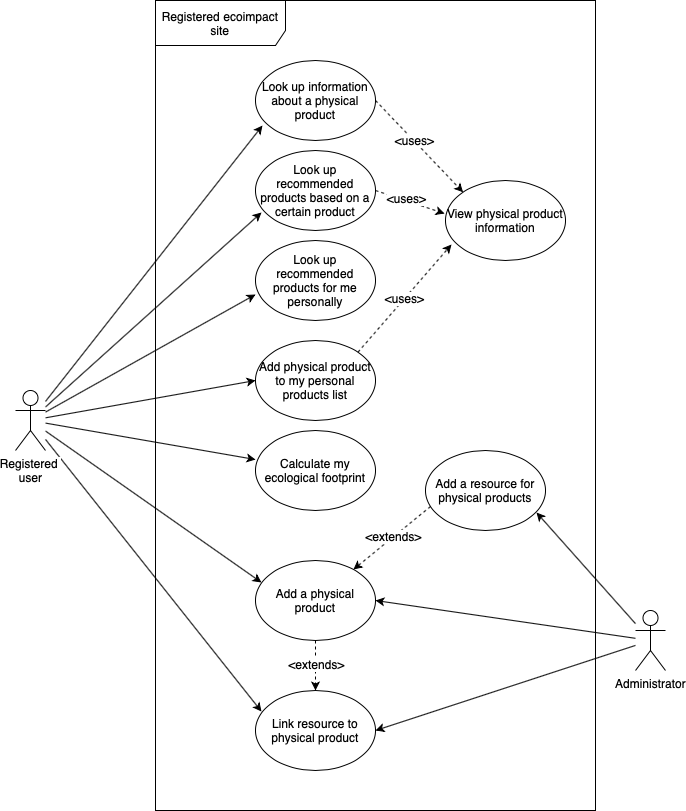

The diagram above was exported from draw.io. Its source (the exported page's mxGraphModel, read from the mxfile embedded in the PNG):
<mxGraphModel dx="786" dy="1179" grid="1" gridSize="10" guides="1" tooltips="1" connect="1" arrows="1" fold="1" page="1" pageScale="1" pageWidth="827" pageHeight="1169" math="0" shadow="0">
  <root>
    <mxCell id="0" />
    <mxCell id="1" parent="0" />
    <mxCell id="GkUP68564I9Adwg8bNIg-1" value="Registered ecoimpact site" style="shape=umlFrame;whiteSpace=wrap;html=1;width=130;height=45;fillColor=#ffffff;shadow=0;comic=0;gradientColor=none;swimlaneFillColor=none;" vertex="1" parent="1">
      <mxGeometry x="180" y="70" width="440" height="810" as="geometry" />
    </mxCell>
    <mxCell id="GkUP68564I9Adwg8bNIg-4" style="rounded=0;orthogonalLoop=1;jettySize=auto;html=1;entryX=0;entryY=0;entryDx=0;entryDy=0;dashed=1;exitX=1;exitY=0.5;exitDx=0;exitDy=0;" edge="1" parent="1" source="GkUP68564I9Adwg8bNIg-5" target="GkUP68564I9Adwg8bNIg-6">
      <mxGeometry relative="1" as="geometry" />
    </mxCell>
    <mxCell id="GkUP68564I9Adwg8bNIg-25" value="&amp;lt;uses&amp;gt;" style="text;html=1;align=center;verticalAlign=middle;resizable=0;points=[];labelBackgroundColor=#ffffff;" vertex="1" connectable="0" parent="GkUP68564I9Adwg8bNIg-4">
      <mxGeometry x="-0.131" y="1" relative="1" as="geometry">
        <mxPoint as="offset" />
      </mxGeometry>
    </mxCell>
    <mxCell id="GkUP68564I9Adwg8bNIg-5" value="Look up information about a physical product" style="ellipse;whiteSpace=wrap;html=1;" vertex="1" parent="1">
      <mxGeometry x="280" y="130" width="120" height="80" as="geometry" />
    </mxCell>
    <mxCell id="GkUP68564I9Adwg8bNIg-6" value="View physical product information" style="ellipse;whiteSpace=wrap;html=1;" vertex="1" parent="1">
      <mxGeometry x="470" y="250" width="120" height="80" as="geometry" />
    </mxCell>
    <mxCell id="GkUP68564I9Adwg8bNIg-7" style="edgeStyle=none;rounded=0;orthogonalLoop=1;jettySize=auto;html=1;entryX=-0.008;entryY=0.413;entryDx=0;entryDy=0;exitX=1;exitY=0.5;exitDx=0;exitDy=0;dashed=1;entryPerimeter=0;" edge="1" parent="1" source="GkUP68564I9Adwg8bNIg-8" target="GkUP68564I9Adwg8bNIg-6">
      <mxGeometry relative="1" as="geometry" />
    </mxCell>
    <mxCell id="GkUP68564I9Adwg8bNIg-26" value="&amp;lt;uses&amp;gt;" style="text;html=1;align=center;verticalAlign=middle;resizable=0;points=[];labelBackgroundColor=#ffffff;" vertex="1" connectable="0" parent="GkUP68564I9Adwg8bNIg-7">
      <mxGeometry x="-0.1422" y="2" relative="1" as="geometry">
        <mxPoint as="offset" />
      </mxGeometry>
    </mxCell>
    <mxCell id="GkUP68564I9Adwg8bNIg-8" value="Look up recommended products based on a certain product" style="ellipse;whiteSpace=wrap;html=1;" vertex="1" parent="1">
      <mxGeometry x="280" y="220" width="120" height="80" as="geometry" />
    </mxCell>
    <mxCell id="GkUP68564I9Adwg8bNIg-10" value="Look up recommended products for me personally" style="ellipse;whiteSpace=wrap;html=1;" vertex="1" parent="1">
      <mxGeometry x="280" y="310" width="120" height="80" as="geometry" />
    </mxCell>
    <mxCell id="GkUP68564I9Adwg8bNIg-29" style="rounded=0;orthogonalLoop=1;jettySize=auto;html=1;entryX=0;entryY=0.5;entryDx=0;entryDy=0;" edge="1" parent="1" source="GkUP68564I9Adwg8bNIg-11" target="GkUP68564I9Adwg8bNIg-27">
      <mxGeometry relative="1" as="geometry" />
    </mxCell>
    <mxCell id="GkUP68564I9Adwg8bNIg-35" style="edgeStyle=none;rounded=0;orthogonalLoop=1;jettySize=auto;html=1;entryX=0.05;entryY=0.263;entryDx=0;entryDy=0;fontSize=12;entryPerimeter=0;" edge="1" parent="1" source="GkUP68564I9Adwg8bNIg-11" target="GkUP68564I9Adwg8bNIg-31">
      <mxGeometry relative="1" as="geometry" />
    </mxCell>
    <mxCell id="GkUP68564I9Adwg8bNIg-11" value="Registered &lt;br&gt;user" style="shape=umlActor;verticalLabelPosition=bottom;labelBackgroundColor=#ffffff;verticalAlign=top;html=1;outlineConnect=0;" vertex="1" parent="1">
      <mxGeometry x="40" y="460" width="30" height="60" as="geometry" />
    </mxCell>
    <mxCell id="GkUP68564I9Adwg8bNIg-12" style="rounded=0;orthogonalLoop=1;jettySize=auto;html=1;entryX=0;entryY=0.675;entryDx=0;entryDy=0;entryPerimeter=0;" edge="1" parent="1" source="GkUP68564I9Adwg8bNIg-11" target="GkUP68564I9Adwg8bNIg-10">
      <mxGeometry relative="1" as="geometry">
        <mxPoint x="130" y="343.5999999999999" as="sourcePoint" />
        <mxPoint x="240" y="370" as="targetPoint" />
      </mxGeometry>
    </mxCell>
    <mxCell id="GkUP68564I9Adwg8bNIg-13" style="rounded=0;orthogonalLoop=1;jettySize=auto;html=1;entryX=0.05;entryY=0.775;entryDx=0;entryDy=0;entryPerimeter=0;" edge="1" parent="1" source="GkUP68564I9Adwg8bNIg-11" target="GkUP68564I9Adwg8bNIg-8">
      <mxGeometry relative="1" as="geometry">
        <mxPoint x="130" y="340" as="sourcePoint" />
        <mxPoint x="260" y="326.4" as="targetPoint" />
      </mxGeometry>
    </mxCell>
    <mxCell id="GkUP68564I9Adwg8bNIg-14" value="Calculate my ecological footprint" style="ellipse;whiteSpace=wrap;html=1;" vertex="1" parent="1">
      <mxGeometry x="280" y="500" width="120" height="80" as="geometry" />
    </mxCell>
    <mxCell id="GkUP68564I9Adwg8bNIg-15" style="rounded=0;orthogonalLoop=1;jettySize=auto;html=1;entryX=0;entryY=0.363;entryDx=0;entryDy=0;entryPerimeter=0;" edge="1" parent="1" source="GkUP68564I9Adwg8bNIg-11" target="GkUP68564I9Adwg8bNIg-14">
      <mxGeometry relative="1" as="geometry">
        <mxPoint x="140" y="353.5999999999999" as="sourcePoint" />
        <mxPoint x="255.07918988647486" y="357.94557222467915" as="targetPoint" />
      </mxGeometry>
    </mxCell>
    <mxCell id="GkUP68564I9Adwg8bNIg-34" style="rounded=0;orthogonalLoop=1;jettySize=auto;html=1;entryX=1;entryY=0.5;entryDx=0;entryDy=0;fontSize=12;" edge="1" parent="1" source="GkUP68564I9Adwg8bNIg-16" target="GkUP68564I9Adwg8bNIg-31">
      <mxGeometry relative="1" as="geometry" />
    </mxCell>
    <mxCell id="GkUP68564I9Adwg8bNIg-16" value="Administrator" style="shape=umlActor;verticalLabelPosition=bottom;labelBackgroundColor=#ffffff;verticalAlign=top;html=1;outlineConnect=0;" vertex="1" parent="1">
      <mxGeometry x="660" y="680" width="30" height="60" as="geometry" />
    </mxCell>
    <mxCell id="GkUP68564I9Adwg8bNIg-23" style="rounded=0;orthogonalLoop=1;jettySize=auto;html=1;dashed=1;exitX=0.042;exitY=0.7;exitDx=0;exitDy=0;exitPerimeter=0;" edge="1" parent="1" source="GkUP68564I9Adwg8bNIg-18" target="GkUP68564I9Adwg8bNIg-17">
      <mxGeometry relative="1" as="geometry">
        <mxPoint x="570" y="1000" as="sourcePoint" />
      </mxGeometry>
    </mxCell>
    <mxCell id="GkUP68564I9Adwg8bNIg-24" value="&amp;lt;extends&amp;gt;" style="text;html=1;align=center;verticalAlign=middle;resizable=0;points=[];labelBackgroundColor=#ffffff;" vertex="1" connectable="0" parent="GkUP68564I9Adwg8bNIg-23">
      <mxGeometry x="0.2174" y="-1" relative="1" as="geometry">
        <mxPoint x="10.780000000000001" y="-8.20999999999998" as="offset" />
      </mxGeometry>
    </mxCell>
    <mxCell id="GkUP68564I9Adwg8bNIg-17" value="Add a physical product" style="ellipse;whiteSpace=wrap;html=1;" vertex="1" parent="1">
      <mxGeometry x="280" y="630" width="120" height="80" as="geometry" />
    </mxCell>
    <mxCell id="GkUP68564I9Adwg8bNIg-18" value="Add a resource for physical products" style="ellipse;whiteSpace=wrap;html=1;" vertex="1" parent="1">
      <mxGeometry x="450" y="520" width="120" height="80" as="geometry" />
    </mxCell>
    <mxCell id="GkUP68564I9Adwg8bNIg-19" style="rounded=0;orthogonalLoop=1;jettySize=auto;html=1;entryX=0.925;entryY=0.775;entryDx=0;entryDy=0;entryPerimeter=0;" edge="1" parent="1" source="GkUP68564I9Adwg8bNIg-16" target="GkUP68564I9Adwg8bNIg-18">
      <mxGeometry relative="1" as="geometry">
        <mxPoint x="140" y="380.79999999999995" as="sourcePoint" />
        <mxPoint x="250" y="460" as="targetPoint" />
      </mxGeometry>
    </mxCell>
    <mxCell id="GkUP68564I9Adwg8bNIg-20" style="rounded=0;orthogonalLoop=1;jettySize=auto;html=1;entryX=1;entryY=0.5;entryDx=0;entryDy=0;" edge="1" parent="1" source="GkUP68564I9Adwg8bNIg-16" target="GkUP68564I9Adwg8bNIg-17">
      <mxGeometry relative="1" as="geometry">
        <mxPoint x="140" y="657.8260869565217" as="sourcePoint" />
        <mxPoint x="240" y="710" as="targetPoint" />
      </mxGeometry>
    </mxCell>
    <mxCell id="GkUP68564I9Adwg8bNIg-21" style="rounded=0;orthogonalLoop=1;jettySize=auto;html=1;entryX=0.05;entryY=0.275;entryDx=0;entryDy=0;entryPerimeter=0;" edge="1" parent="1" source="GkUP68564I9Adwg8bNIg-11" target="GkUP68564I9Adwg8bNIg-17">
      <mxGeometry relative="1" as="geometry">
        <mxPoint x="140" y="442.4000000000001" as="sourcePoint" />
        <mxPoint x="250" y="460" as="targetPoint" />
      </mxGeometry>
    </mxCell>
    <mxCell id="GkUP68564I9Adwg8bNIg-22" style="rounded=0;orthogonalLoop=1;jettySize=auto;html=1;entryX=0.058;entryY=0.813;entryDx=0;entryDy=0;entryPerimeter=0;" edge="1" parent="1" source="GkUP68564I9Adwg8bNIg-11" target="GkUP68564I9Adwg8bNIg-5">
      <mxGeometry relative="1" as="geometry">
        <mxPoint x="110" y="400" as="sourcePoint" />
        <mxPoint x="267.57359312880715" y="248.28427124746167" as="targetPoint" />
      </mxGeometry>
    </mxCell>
    <mxCell id="GkUP68564I9Adwg8bNIg-30" value="&amp;lt;uses&amp;gt;" style="edgeStyle=none;rounded=0;orthogonalLoop=1;jettySize=auto;html=1;entryX=0.05;entryY=0.8;entryDx=0;entryDy=0;dashed=1;fontSize=12;exitX=1;exitY=0;exitDx=0;exitDy=0;entryPerimeter=0;" edge="1" parent="1" source="GkUP68564I9Adwg8bNIg-27" target="GkUP68564I9Adwg8bNIg-6">
      <mxGeometry relative="1" as="geometry" />
    </mxCell>
    <mxCell id="GkUP68564I9Adwg8bNIg-27" value="Add physical product to my personal products list" style="ellipse;whiteSpace=wrap;html=1;" vertex="1" parent="1">
      <mxGeometry x="280" y="410" width="120" height="80" as="geometry" />
    </mxCell>
    <mxCell id="GkUP68564I9Adwg8bNIg-31" value="Link resource to physical product" style="ellipse;whiteSpace=wrap;html=1;" vertex="1" parent="1">
      <mxGeometry x="280" y="760" width="120" height="80" as="geometry" />
    </mxCell>
    <mxCell id="GkUP68564I9Adwg8bNIg-32" style="rounded=0;orthogonalLoop=1;jettySize=auto;html=1;dashed=1;exitX=0.5;exitY=1;exitDx=0;exitDy=0;" edge="1" parent="1" source="GkUP68564I9Adwg8bNIg-17" target="GkUP68564I9Adwg8bNIg-31">
      <mxGeometry relative="1" as="geometry">
        <mxPoint x="375.7960148235409" y="686.1144207529574" as="sourcePoint" />
        <mxPoint x="400" y="720" as="targetPoint" />
      </mxGeometry>
    </mxCell>
    <mxCell id="GkUP68564I9Adwg8bNIg-33" value="&amp;lt;extends&amp;gt;" style="text;html=1;align=center;verticalAlign=middle;resizable=0;points=[];labelBackgroundColor=#ffffff;" vertex="1" connectable="0" parent="GkUP68564I9Adwg8bNIg-32">
      <mxGeometry x="0.2174" y="-1" relative="1" as="geometry">
        <mxPoint x="1" y="-7" as="offset" />
      </mxGeometry>
    </mxCell>
  </root>
</mxGraphModel>